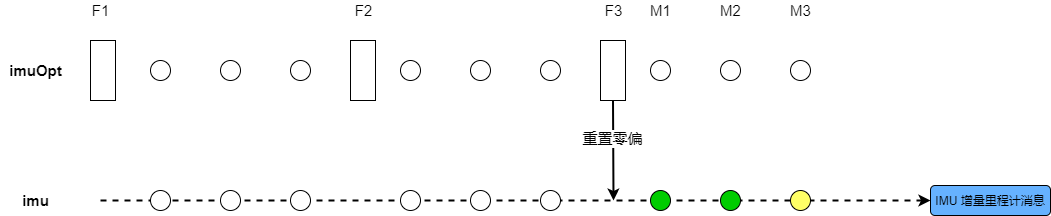

The diagram above was exported from draw.io. Its source (the exported page's mxGraphModel, read from the mxfile embedded in the PNG):
<mxGraphModel dx="1947" dy="641" grid="1" gridSize="10" guides="1" tooltips="1" connect="1" arrows="1" fold="1" page="1" pageScale="1" pageWidth="850" pageHeight="1100" math="0" shadow="0">
  <root>
    <mxCell id="4LK24lY4-KTSa6ocLdIr-0" />
    <mxCell id="4LK24lY4-KTSa6ocLdIr-1" parent="4LK24lY4-KTSa6ocLdIr-0" />
    <mxCell id="4LK24lY4-KTSa6ocLdIr-29" value="" style="endArrow=classic;html=1;rounded=0;strokeWidth=2;entryX=0;entryY=0.5;entryDx=0;entryDy=0;dashed=1;" edge="1" parent="4LK24lY4-KTSa6ocLdIr-1" target="jEOyOhZ09u2yecfGFHkW-0">
      <mxGeometry width="50" height="50" relative="1" as="geometry">
        <mxPoint x="90" y="430" as="sourcePoint" />
        <mxPoint x="780" y="530" as="targetPoint" />
      </mxGeometry>
    </mxCell>
    <mxCell id="4LK24lY4-KTSa6ocLdIr-2" value="" style="ellipse;whiteSpace=wrap;html=1;aspect=fixed;" vertex="1" parent="4LK24lY4-KTSa6ocLdIr-1">
      <mxGeometry x="140" y="290" width="20" height="20" as="geometry" />
    </mxCell>
    <mxCell id="4LK24lY4-KTSa6ocLdIr-3" value="" style="ellipse;whiteSpace=wrap;html=1;aspect=fixed;" vertex="1" parent="4LK24lY4-KTSa6ocLdIr-1">
      <mxGeometry x="210" y="290" width="20" height="20" as="geometry" />
    </mxCell>
    <mxCell id="4LK24lY4-KTSa6ocLdIr-4" value="" style="ellipse;whiteSpace=wrap;html=1;aspect=fixed;" vertex="1" parent="4LK24lY4-KTSa6ocLdIr-1">
      <mxGeometry x="280" y="290" width="20" height="20" as="geometry" />
    </mxCell>
    <mxCell id="4LK24lY4-KTSa6ocLdIr-5" value="" style="rounded=0;whiteSpace=wrap;html=1;" vertex="1" parent="4LK24lY4-KTSa6ocLdIr-1">
      <mxGeometry x="340" y="270" width="25" height="60" as="geometry" />
    </mxCell>
    <mxCell id="4LK24lY4-KTSa6ocLdIr-6" value="" style="rounded=0;whiteSpace=wrap;html=1;" vertex="1" parent="4LK24lY4-KTSa6ocLdIr-1">
      <mxGeometry x="80" y="270" width="25" height="60" as="geometry" />
    </mxCell>
    <mxCell id="4LK24lY4-KTSa6ocLdIr-7" value="" style="ellipse;whiteSpace=wrap;html=1;aspect=fixed;" vertex="1" parent="4LK24lY4-KTSa6ocLdIr-1">
      <mxGeometry x="390" y="290" width="20" height="20" as="geometry" />
    </mxCell>
    <mxCell id="4LK24lY4-KTSa6ocLdIr-8" value="" style="ellipse;whiteSpace=wrap;html=1;aspect=fixed;" vertex="1" parent="4LK24lY4-KTSa6ocLdIr-1">
      <mxGeometry x="460" y="290" width="20" height="20" as="geometry" />
    </mxCell>
    <mxCell id="4LK24lY4-KTSa6ocLdIr-9" value="" style="ellipse;whiteSpace=wrap;html=1;aspect=fixed;" vertex="1" parent="4LK24lY4-KTSa6ocLdIr-1">
      <mxGeometry x="530" y="290" width="20" height="20" as="geometry" />
    </mxCell>
    <mxCell id="4LK24lY4-KTSa6ocLdIr-10" value="" style="rounded=0;whiteSpace=wrap;html=1;" vertex="1" parent="4LK24lY4-KTSa6ocLdIr-1">
      <mxGeometry x="590" y="270" width="25" height="60" as="geometry" />
    </mxCell>
    <mxCell id="4LK24lY4-KTSa6ocLdIr-11" value="" style="ellipse;whiteSpace=wrap;html=1;aspect=fixed;" vertex="1" parent="4LK24lY4-KTSa6ocLdIr-1">
      <mxGeometry x="640" y="290" width="20" height="20" as="geometry" />
    </mxCell>
    <mxCell id="4LK24lY4-KTSa6ocLdIr-12" value="" style="ellipse;whiteSpace=wrap;html=1;aspect=fixed;" vertex="1" parent="4LK24lY4-KTSa6ocLdIr-1">
      <mxGeometry x="710" y="290" width="20" height="20" as="geometry" />
    </mxCell>
    <mxCell id="4LK24lY4-KTSa6ocLdIr-13" value="" style="ellipse;whiteSpace=wrap;html=1;aspect=fixed;" vertex="1" parent="4LK24lY4-KTSa6ocLdIr-1">
      <mxGeometry x="780" y="290" width="20" height="20" as="geometry" />
    </mxCell>
    <mxCell id="4LK24lY4-KTSa6ocLdIr-15" value="" style="ellipse;whiteSpace=wrap;html=1;aspect=fixed;" vertex="1" parent="4LK24lY4-KTSa6ocLdIr-1">
      <mxGeometry x="140" y="420" width="20" height="20" as="geometry" />
    </mxCell>
    <mxCell id="4LK24lY4-KTSa6ocLdIr-16" value="" style="ellipse;whiteSpace=wrap;html=1;aspect=fixed;" vertex="1" parent="4LK24lY4-KTSa6ocLdIr-1">
      <mxGeometry x="210" y="420" width="20" height="20" as="geometry" />
    </mxCell>
    <mxCell id="4LK24lY4-KTSa6ocLdIr-17" value="" style="ellipse;whiteSpace=wrap;html=1;aspect=fixed;" vertex="1" parent="4LK24lY4-KTSa6ocLdIr-1">
      <mxGeometry x="280" y="420" width="20" height="20" as="geometry" />
    </mxCell>
    <mxCell id="4LK24lY4-KTSa6ocLdIr-19" value="" style="ellipse;whiteSpace=wrap;html=1;aspect=fixed;" vertex="1" parent="4LK24lY4-KTSa6ocLdIr-1">
      <mxGeometry x="390" y="420" width="20" height="20" as="geometry" />
    </mxCell>
    <mxCell id="4LK24lY4-KTSa6ocLdIr-20" value="" style="ellipse;whiteSpace=wrap;html=1;aspect=fixed;" vertex="1" parent="4LK24lY4-KTSa6ocLdIr-1">
      <mxGeometry x="460" y="420" width="20" height="20" as="geometry" />
    </mxCell>
    <mxCell id="4LK24lY4-KTSa6ocLdIr-21" value="" style="ellipse;whiteSpace=wrap;html=1;aspect=fixed;" vertex="1" parent="4LK24lY4-KTSa6ocLdIr-1">
      <mxGeometry x="530" y="420" width="20" height="20" as="geometry" />
    </mxCell>
    <mxCell id="4LK24lY4-KTSa6ocLdIr-23" value="" style="ellipse;whiteSpace=wrap;html=1;aspect=fixed;fillColor=#00CC00;" vertex="1" parent="4LK24lY4-KTSa6ocLdIr-1">
      <mxGeometry x="640" y="420" width="20" height="20" as="geometry" />
    </mxCell>
    <mxCell id="4LK24lY4-KTSa6ocLdIr-24" value="" style="ellipse;whiteSpace=wrap;html=1;aspect=fixed;fillColor=#00CC00;" vertex="1" parent="4LK24lY4-KTSa6ocLdIr-1">
      <mxGeometry x="710" y="420" width="20" height="20" as="geometry" />
    </mxCell>
    <mxCell id="4LK24lY4-KTSa6ocLdIr-25" value="" style="ellipse;whiteSpace=wrap;html=1;aspect=fixed;fillColor=#FFFF66;" vertex="1" parent="4LK24lY4-KTSa6ocLdIr-1">
      <mxGeometry x="780" y="420" width="20" height="20" as="geometry" />
    </mxCell>
    <mxCell id="4LK24lY4-KTSa6ocLdIr-27" value="imuOpt" style="text;html=1;align=center;verticalAlign=middle;resizable=0;points=[];autosize=1;strokeColor=none;fillColor=none;fontSize=15;fontStyle=1" vertex="1" parent="4LK24lY4-KTSa6ocLdIr-1">
      <mxGeometry x="-10" y="290" width="70" height="20" as="geometry" />
    </mxCell>
    <mxCell id="4LK24lY4-KTSa6ocLdIr-28" value="imu" style="text;html=1;align=center;verticalAlign=middle;resizable=0;points=[];autosize=1;strokeColor=none;fillColor=none;fontSize=15;fontStyle=1" vertex="1" parent="4LK24lY4-KTSa6ocLdIr-1">
      <mxGeometry x="5" y="420" width="40" height="20" as="geometry" />
    </mxCell>
    <mxCell id="jEOyOhZ09u2yecfGFHkW-0" value="IMU&amp;nbsp;增量里程计消息" style="rounded=1;whiteSpace=wrap;html=1;gradientColor=none;gradientDirection=radial;fillColor=#66B2FF;" vertex="1" parent="4LK24lY4-KTSa6ocLdIr-1">
      <mxGeometry x="920" y="415" width="120" height="30" as="geometry" />
    </mxCell>
    <mxCell id="jEOyOhZ09u2yecfGFHkW-1" value="F1" style="text;html=1;align=center;verticalAlign=middle;resizable=0;points=[];autosize=1;strokeColor=none;fillColor=none;fontSize=15;" vertex="1" parent="4LK24lY4-KTSa6ocLdIr-1">
      <mxGeometry x="75" y="230" width="30" height="20" as="geometry" />
    </mxCell>
    <mxCell id="jEOyOhZ09u2yecfGFHkW-2" value="F2" style="text;html=1;align=center;verticalAlign=middle;resizable=0;points=[];autosize=1;strokeColor=none;fillColor=none;fontSize=15;" vertex="1" parent="4LK24lY4-KTSa6ocLdIr-1">
      <mxGeometry x="337.5" y="230" width="30" height="20" as="geometry" />
    </mxCell>
    <mxCell id="jEOyOhZ09u2yecfGFHkW-3" value="F3" style="text;html=1;align=center;verticalAlign=middle;resizable=0;points=[];autosize=1;strokeColor=none;fillColor=none;fontSize=15;" vertex="1" parent="4LK24lY4-KTSa6ocLdIr-1">
      <mxGeometry x="587.5" y="230" width="30" height="20" as="geometry" />
    </mxCell>
    <mxCell id="jEOyOhZ09u2yecfGFHkW-4" value="M1" style="text;html=1;align=center;verticalAlign=middle;resizable=0;points=[];autosize=1;strokeColor=none;fillColor=none;fontSize=15;" vertex="1" parent="4LK24lY4-KTSa6ocLdIr-1">
      <mxGeometry x="630" y="230" width="40" height="20" as="geometry" />
    </mxCell>
    <mxCell id="jEOyOhZ09u2yecfGFHkW-5" value="M2" style="text;html=1;align=center;verticalAlign=middle;resizable=0;points=[];autosize=1;strokeColor=none;fillColor=none;fontSize=15;" vertex="1" parent="4LK24lY4-KTSa6ocLdIr-1">
      <mxGeometry x="700" y="230" width="40" height="20" as="geometry" />
    </mxCell>
    <mxCell id="jEOyOhZ09u2yecfGFHkW-6" value="M3" style="text;html=1;align=center;verticalAlign=middle;resizable=0;points=[];autosize=1;strokeColor=none;fillColor=none;fontSize=15;" vertex="1" parent="4LK24lY4-KTSa6ocLdIr-1">
      <mxGeometry x="770" y="230" width="40" height="20" as="geometry" />
    </mxCell>
    <mxCell id="jEOyOhZ09u2yecfGFHkW-7" value="" style="endArrow=classic;html=1;rounded=0;strokeWidth=2;exitX=0.5;exitY=1;exitDx=0;exitDy=0;" edge="1" parent="4LK24lY4-KTSa6ocLdIr-1" source="4LK24lY4-KTSa6ocLdIr-10">
      <mxGeometry width="50" height="50" relative="1" as="geometry">
        <mxPoint x="280" y="530" as="sourcePoint" />
        <mxPoint x="603" y="430" as="targetPoint" />
      </mxGeometry>
    </mxCell>
    <mxCell id="jEOyOhZ09u2yecfGFHkW-8" value="重置零偏" style="edgeLabel;html=1;align=center;verticalAlign=middle;resizable=0;points=[];fontSize=15;" vertex="1" connectable="0" parent="jEOyOhZ09u2yecfGFHkW-7">
      <mxGeometry x="-0.2601" y="-1" relative="1" as="geometry">
        <mxPoint as="offset" />
      </mxGeometry>
    </mxCell>
  </root>
</mxGraphModel>